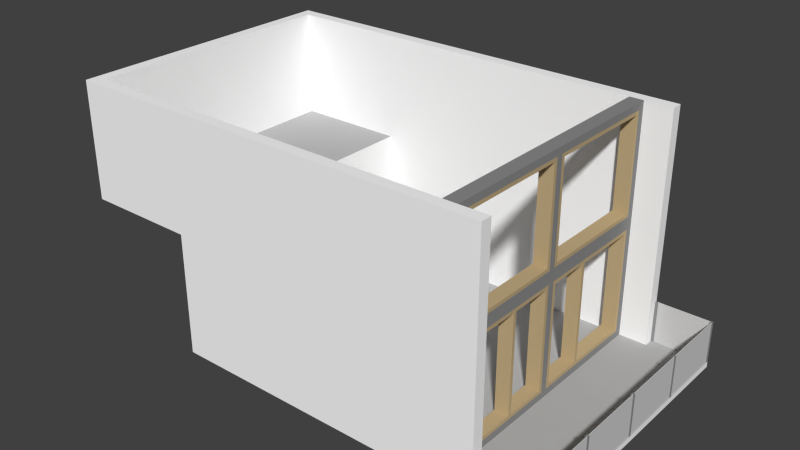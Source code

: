 # Source: loft3.blend  (saved by Blender 2.73.0; exported with 4.5.12 LTS)
import bpy
from mathutils import Matrix  # noqa: F401  (used for matrix-valued properties, if any)

bpy.ops.wm.read_factory_settings(use_empty=True)
scene = bpy.context.scene
scene.name = 'Scene'

# ---- collections
col_collection_1 = bpy.data.collections.new('Collection 1'); scene.collection.children.link(col_collection_1)

# ---- materials (node trees are filled in below, after node groups)
mat_walls = bpy.data.materials.new('walls')
mat_walls.alpha_threshold = 0.0
mat_walls.use_transparent_shadow = False
mat_walls.diffuse_color = (1.0, 1.0, 1.0, 1.0)
mat_walls.specular_color = (0.5, 0.5, 0.5)
mat_walls.roughness = 0.5
mat_walls.specular_intensity = 0.0
mat_window_frames = bpy.data.materials.new('window-frames')
mat_window_frames.alpha_threshold = 0.0
mat_window_frames.use_transparent_shadow = False
mat_window_frames.diffuse_color = (0.5264, 0.3992, 0.223, 1.0)
mat_window_frames.specular_color = (0.0, 0.0, 0.0)
mat_window_frames.roughness = 0.5
mat_window_frames.specular_intensity = 0.0
mat_window_frames2 = bpy.data.materials.new('window-frames2')
mat_window_frames2.alpha_threshold = 0.0
mat_window_frames2.use_transparent_shadow = False
mat_window_frames2.diffuse_color = (0.2668, 0.2668, 0.2668, 1.0)
mat_window_frames2.specular_color = (0.5, 0.5, 0.5)
mat_window_frames2.roughness = 0.5
mat_window_frames2.specular_intensity = 0.0
mat_glass = bpy.data.materials.new('glass')
mat_glass.alpha_threshold = 0.0
mat_glass.use_transparent_shadow = False
mat_glass.diffuse_color = (0.64, 0.64, 0.64, 1.0)
mat_glass.specular_color = (0.5, 0.5, 0.5)
mat_glass.roughness = 0.5
mat_glass.specular_intensity = 0.4463
mat_floor = bpy.data.materials.new('floor')
mat_floor.alpha_threshold = 0.0
mat_floor.use_transparent_shadow = False
mat_floor.diffuse_color = (0.448, 0.448, 0.448, 1.0)
mat_floor.specular_color = (0.0, 0.0, 0.0)
mat_floor.roughness = 0.5

# ---- material node trees

# ---- world
world_world = bpy.data.worlds.new('World'); scene.world = world_world
world_world.color = (0.05088, 0.05088, 0.05088)
world_world.use_sun_shadow = False
world_world.sun_shadow_jitter_overblur = 0.0
world_world.cycles.sampling_method = 'MANUAL'
world_world.cycles.sample_map_resolution = 256

# ---- meshes
me_object_17 = bpy.data.meshes.new('object_17')
me_object_17.from_pydata([(-4.979, 2.82, -2.775), (-4.979, 5.12, -2.775), (-4.979, 5.12, -3.015), (-4.979, 2.82, -3.015), (-4.979, 5.12, -2.775), (4.021, 5.12, -2.775), (4.021, 5.12, -3.015), (-4.979, 5.12, -3.015), (4.021, 5.12, -2.775), (4.021, -4.441e-15, -2.775), (4.021, -4.441e-15, -3.015), (4.021, 5.12, -3.015), (4.021, -4.441e-15, -2.775), (-2.579, -4.885e-15, -2.775), (-2.579, -4.885e-15, -3.015), (4.021, -4.441e-15, -3.015), (-2.579, -4.885e-15, -2.775), (-2.579, 2.82, -2.775), (-2.579, 2.82, -3.015), (-2.579, -4.885e-15, -3.015), (-2.579, 2.82, -2.775), (-4.979, 2.82, -2.775), (-4.979, 2.82, -3.015), (-2.579, 2.82, -3.015), (-2.579, 2.82, -2.775), (4.021, -4.441e-15, -2.775), (4.021, 5.12, -2.775), (-2.579, -4.885e-15, -2.775), (-4.979, 5.12, -2.775), (-4.979, 2.82, -2.775), (-2.579, 2.82, -3.015), (4.021, 5.12, -3.015), (4.021, -4.441e-15, -3.015), (-2.579, -4.885e-15, -3.015), (-4.979, 5.12, -3.015), (-4.979, 2.82, -3.015)], [], [(0, 1, 2, 3), (4, 5, 6, 7), (8, 9, 10, 11), (12, 13, 14, 15), (16, 17, 18, 19), (20, 21, 22, 23), (24, 25, 26), (27, 25, 24), (28, 29, 24), (26, 28, 24), (30, 31, 32), (33, 30, 32), (34, 30, 35), (31, 30, 34)])
_uv = me_object_17.uv_layers.new(name='UVMap')
_uv.uv.foreach_set('vector', [0.0, 0.0, 0.08144, 0.0, 0.08144, 0.5115, 0.0, 0.5115, 0.08144, 0.0, 0.4001, 0.0, 0.4001, 0.5115, 0.08144, 0.5115, 0.4001, 0.0, 0.5814, 0.0, 0.5814, 0.5115, 0.4001, 0.5115, 0.5814, 0.0, 0.8152, 0.0, 0.8152, 0.5115, 0.5814, 0.5115, 0.8152, 0.0, 0.915, 0.0, 0.915, 0.5115, 0.8152, 0.5115, 0.915, 0.0, 1.0, 0.0, 1.0, 0.5115, 0.915, 0.5115, 0.2337, 0.7309, 0.0, 1.0, 0.0, 0.5115, 0.2337, 1.0, 0.0, 1.0, 0.2337, 0.7309, 0.3187, 0.5115, 0.3187, 0.7309, 0.2337, 0.7309, 0.0, 0.5115, 0.3187, 0.5115, 0.2337, 0.7309, 0.2337, 0.7805, 0.0, 1.0, 0.0, 0.5115, 0.2337, 0.5115, 0.2337, 0.7805, 0.0, 0.5115, 0.3187, 1.0, 0.2337, 0.7805, 0.3187, 0.7805, 0.0, 1.0, 0.2337, 0.7805, 0.3187, 1.0])
me_object_17.materials.append(mat_walls)
me_object_17.use_remesh_preserve_volume = False
me_object_17.use_remesh_preserve_attributes = False
me_object_17.use_mirror_vertex_groups = False
me_object_17.update()
me_object_15 = bpy.data.meshes.new('object_15')
me_object_15.from_pydata([(-5.219, 5.12, 3.015), (-5.219, 5.12, -3.015), (-5.219, 2.62, -3.015), (-5.219, 2.62, 3.015), (-5.219, 5.12, -3.015), (-4.979, 5.12, -3.015), (-4.979, 2.62, -3.015), (-5.219, 2.62, -3.015), (-4.979, 5.12, -3.015), (-4.979, 5.12, 3.015), (-4.979, 2.62, 3.015), (-4.979, 2.62, -3.015), (-4.979, 5.12, 3.015), (-5.219, 5.12, 3.015), (-5.219, 2.62, 3.015), (-4.979, 2.62, 3.015), (-5.219, 5.12, 3.015), (-4.979, 5.12, 3.015), (-4.979, 5.12, -3.015), (-5.219, 5.12, -3.015), (-5.219, 2.62, 3.015), (-4.979, 2.62, -3.015), (-4.979, 2.62, 3.015), (-5.219, 2.62, -3.015)], [], [(0, 1, 2, 3), (4, 5, 6, 7), (8, 9, 10, 11), (12, 13, 14, 15), (16, 17, 18), (18, 19, 16), (20, 21, 22), (21, 20, 23)])
_uv = me_object_15.uv_layers.new(name='UVMap')
_uv.uv.foreach_set('vector', [0.0, 0.0, 0.4809, 0.0, 0.4809, 0.9195, 0.0, 0.9195, 0.4809, 0.0, 0.5, 0.0, 0.5, 0.9195, 0.4809, 0.9195, 0.5, 0.0, 0.9809, 0.0, 0.9809, 0.9195, 0.5, 0.9195, 0.9809, 0.0, 1.0, 0.0, 1.0, 0.9195, 0.9809, 0.9195, 0.4809, 0.9195, 0.4809, 1.0, 0.0, 1.0, 0.0, 1.0, 0.0, 0.9195, 0.4809, 0.9195, 1.0, 1.0, 0.5191, 0.9195, 1.0, 0.9195, 0.5191, 0.9195, 1.0, 1.0, 0.5191, 1.0])
me_object_15.materials.append(mat_walls)
me_object_15.use_remesh_preserve_volume = False
me_object_15.use_remesh_preserve_attributes = False
me_object_15.use_mirror_vertex_groups = False
me_object_15.update()
me_object_2 = bpy.data.meshes.new('object_2')
me_object_2.from_pydata([(3.421, 2.47, 1.05), (3.421, 0.345, 1.05), (3.121, 0.345, 1.05), (3.121, 2.47, 1.05), (3.421, 0.345, 1.05), (3.421, 0.345, 1.125), (3.121, 0.345, 1.125), (3.121, 0.345, 1.05), (3.421, 0.345, 1.125), (3.421, 2.47, 1.125), (3.121, 2.47, 1.125), (3.121, 0.345, 1.125), (3.421, 2.47, 1.125), (3.421, 2.47, 1.05), (3.121, 2.47, 1.05), (3.121, 2.47, 1.125), (3.421, 2.47, 1.05), (3.421, 2.47, 1.125), (3.421, 0.345, 1.125), (3.421, 0.345, 1.05), (3.121, 2.47, 1.05), (3.121, 0.345, 1.125), (3.121, 2.47, 1.125), (3.121, 0.345, 1.05), (3.421, 2.82, 2.625), (3.421, 4.97, 2.625), (3.121, 4.97, 2.625), (3.121, 2.82, 2.625), (3.421, 4.97, 2.625), (3.421, 4.97, 0.07498), (3.121, 4.97, 0.07498), (3.121, 4.97, 2.625), (3.421, 4.97, 0.07498), (3.421, 2.82, 0.07498), (3.121, 2.82, 0.07498), (3.121, 4.97, 0.07498), (3.421, 2.82, 0.07498), (3.421, 2.82, 2.625), (3.121, 2.82, 2.625), (3.121, 2.82, 0.07498), (3.421, 2.895, 2.55), (3.421, 2.895, 0.15), (3.121, 2.895, 0.15), (3.121, 2.895, 2.55), (3.421, 2.895, 0.15), (3.421, 4.895, 0.15), (3.121, 4.895, 0.15), (3.121, 2.895, 0.15), (3.421, 4.895, 0.15), (3.421, 4.895, 2.55), (3.121, 4.895, 2.55), (3.121, 4.895, 0.15), (3.421, 4.895, 2.55), (3.421, 2.895, 2.55), (3.121, 2.895, 2.55), (3.121, 4.895, 2.55), (3.421, 4.97, 0.07498), (3.421, 2.895, 0.15), (3.421, 2.82, 0.07498), (3.421, 2.82, 2.625), (3.421, 4.97, 2.625), (3.421, 4.895, 0.15), (3.421, 2.895, 2.55), (3.421, 4.895, 2.55), (3.121, 4.97, 0.07498), (3.121, 2.82, 0.07498), (3.121, 2.895, 0.15), (3.121, 2.82, 2.625), (3.121, 4.97, 2.625), (3.121, 4.895, 0.15), (3.121, 2.895, 2.55), (3.121, 4.895, 2.55), (3.421, 2.82, -0.07502), (3.421, 4.97, -0.07502), (3.121, 4.97, -0.07502), (3.121, 2.82, -0.07502), (3.421, 4.97, -0.07502), (3.421, 4.97, -2.625), (3.121, 4.97, -2.625), (3.121, 4.97, -0.07502), (3.421, 4.97, -2.625), (3.421, 2.82, -2.625), (3.121, 2.82, -2.625), (3.121, 4.97, -2.625), (3.421, 2.82, -2.625), (3.421, 2.82, -0.07502), (3.121, 2.82, -0.07502), (3.121, 2.82, -2.625), (3.421, 2.895, -0.15), (3.421, 2.895, -2.55), (3.121, 2.895, -2.55), (3.121, 2.895, -0.15), (3.421, 2.895, -2.55), (3.421, 4.895, -2.55), (3.121, 4.895, -2.55), (3.121, 2.895, -2.55), (3.421, 4.895, -2.55), (3.421, 4.895, -0.15), (3.121, 4.895, -0.15), (3.121, 4.895, -2.55), (3.421, 4.895, -0.15), (3.421, 2.895, -0.15), (3.121, 2.895, -0.15), (3.121, 4.895, -0.15), (3.421, 4.97, -2.625), (3.421, 2.895, -2.55), (3.421, 2.82, -2.625), (3.421, 2.82, -0.07502), (3.421, 4.97, -0.07502), (3.421, 4.895, -2.55), (3.421, 2.895, -0.15), (3.421, 4.895, -0.15), (3.121, 4.97, -2.625), (3.121, 2.82, -2.625), (3.121, 2.895, -2.55), (3.121, 2.82, -0.07502), (3.121, 4.97, -0.07502), (3.121, 4.895, -2.55), (3.121, 2.895, -0.15), (3.121, 4.895, -0.15), (3.421, 0.27, 0.07498), (3.421, 0.27, 2.625), (3.121, 0.27, 2.625), (3.121, 0.27, 0.07498), (3.421, 0.27, 2.625), (3.421, 2.545, 2.625), (3.121, 2.545, 2.625), (3.121, 0.27, 2.625), (3.421, 2.545, 2.625), (3.421, 2.545, 0.07498), (3.121, 2.545, 0.07498), (3.121, 2.545, 2.625), (3.421, 2.545, 0.07498), (3.421, 0.27, 0.07498), (3.121, 0.27, 0.07498), (3.121, 2.545, 0.07498), (3.421, 0.345, 0.15), (3.421, 2.47, 0.15), (3.121, 2.47, 0.15), (3.121, 0.345, 0.15), (3.421, 2.47, 0.15), (3.421, 2.47, 2.55), (3.121, 2.47, 2.55), (3.121, 2.47, 0.15), (3.421, 2.47, 2.55), (3.421, 0.345, 2.55), (3.121, 0.345, 2.55), (3.121, 2.47, 2.55), (3.421, 0.345, 2.55), (3.421, 0.345, 0.15), (3.121, 0.345, 0.15), (3.121, 0.345, 2.55), (3.421, 2.47, 0.15), (3.421, 0.345, 0.15), (3.421, 0.27, 0.07498), (3.421, 0.345, 2.55), (3.421, 2.47, 2.55), (3.421, 2.545, 0.07498), (3.421, 0.27, 2.625), (3.421, 2.545, 2.625), (3.121, 2.47, 0.15), (3.121, 0.27, 0.07498), (3.121, 0.345, 0.15), (3.121, 0.345, 2.55), (3.121, 2.47, 2.55), (3.121, 2.545, 0.07498), (3.121, 0.27, 2.625), (3.121, 2.545, 2.625), (3.421, 0.27, -0.07502), (3.421, 2.545, -0.07502), (3.121, 2.545, -0.07502), (3.121, 0.27, -0.07502), (3.421, 2.545, -0.07502), (3.421, 2.545, -2.625), (3.121, 2.545, -2.625), (3.121, 2.545, -0.07502), (3.421, 2.545, -2.625), (3.421, 0.27, -2.625), (3.121, 0.27, -2.625), (3.121, 2.545, -2.625), (3.421, 0.27, -2.625), (3.421, 0.27, -0.07502), (3.121, 0.27, -0.07502), (3.121, 0.27, -2.625), (3.421, 0.345, -0.15), (3.421, 0.345, -2.55), (3.121, 0.345, -2.55), (3.121, 0.345, -0.15), (3.421, 0.345, -2.55), (3.421, 2.47, -2.55), (3.121, 2.47, -2.55), (3.121, 0.345, -2.55), (3.421, 2.47, -2.55), (3.421, 2.47, -0.15), (3.121, 2.47, -0.15), (3.121, 2.47, -2.55), (3.421, 2.47, -0.15), (3.421, 0.345, -0.15), (3.121, 0.345, -0.15), (3.121, 2.47, -0.15), (3.421, 2.47, -2.55), (3.421, 0.345, -2.55), (3.421, 0.27, -2.625), (3.421, 0.27, -0.07502), (3.421, 2.545, -0.07502), (3.421, 2.545, -2.625), (3.421, 2.47, -0.15), (3.421, 0.345, -0.15), (3.121, 2.47, -2.55), (3.121, 0.27, -2.625), (3.121, 0.345, -2.55), (3.121, 0.27, -0.07502), (3.121, 2.545, -0.07502), (3.121, 2.545, -2.625), (3.121, 2.47, -0.15), (3.121, 0.345, -0.15), (3.421, 2.47, -1.05), (3.421, 2.47, -1.125), (3.121, 2.47, -1.125), (3.121, 2.47, -1.05), (3.421, 2.47, -1.125), (3.421, 0.345, -1.125), (3.121, 0.345, -1.125), (3.121, 2.47, -1.125), (3.421, 0.345, -1.125), (3.421, 0.345, -1.05), (3.121, 0.345, -1.05), (3.121, 0.345, -1.125), (3.421, 0.345, -1.05), (3.421, 2.47, -1.05), (3.121, 2.47, -1.05), (3.121, 0.345, -1.05), (3.421, 2.47, -1.125), (3.421, 2.47, -1.05), (3.421, 0.345, -1.05), (3.421, 0.345, -1.125), (3.121, 2.47, -1.125), (3.121, 0.345, -1.05), (3.121, 2.47, -1.05), (3.121, 0.345, -1.125), (3.121, 0.12, 2.775), (3.121, 0.12, -2.775), (3.421, 0.12, -2.775), (3.421, 0.12, 2.775), (3.121, 0.12, -2.775), (3.121, 5.12, -2.775), (3.421, 5.12, -2.775), (3.421, 0.12, -2.775), (3.121, 5.12, -2.775), (3.121, 5.12, 2.775), (3.421, 5.12, 2.775), (3.421, 5.12, -2.775), (3.121, 5.12, 2.775), (3.121, 0.12, 2.775), (3.421, 0.12, 2.775), (3.421, 5.12, 2.775), (3.121, 2.82, -0.07502), (3.121, 4.97, -0.07502), (3.421, 4.97, -0.07502), (3.421, 2.82, -0.07502), (3.121, 4.97, -0.07502), (3.121, 4.97, -2.625), (3.421, 4.97, -2.625), (3.421, 4.97, -0.07502), (3.121, 4.97, -2.625), (3.121, 2.82, -2.625), (3.421, 2.82, -2.625), (3.421, 4.97, -2.625), (3.121, 2.82, -2.625), (3.121, 2.82, -0.07502), (3.421, 2.82, -0.07502), (3.421, 2.82, -2.625), (3.121, 2.82, 2.625), (3.121, 4.97, 2.625), (3.421, 4.97, 2.625), (3.421, 2.82, 2.625), (3.121, 4.97, 2.625), (3.121, 4.97, 0.07498), (3.421, 4.97, 0.07498), (3.421, 4.97, 2.625), (3.121, 4.97, 0.07498), (3.121, 2.82, 0.07498), (3.421, 2.82, 0.07498), (3.421, 4.97, 0.07498), (3.121, 2.82, 0.07498), (3.121, 2.82, 2.625), (3.421, 2.82, 2.625), (3.421, 2.82, 0.07498), (3.121, 0.27, -0.07502), (3.121, 2.545, -0.07502), (3.421, 2.545, -0.07502), (3.421, 0.27, -0.07502), (3.121, 2.545, -0.07502), (3.121, 2.545, -2.625), (3.421, 2.545, -2.625), (3.421, 2.545, -0.07502), (3.121, 2.545, -2.625), (3.121, 0.27, -2.625), (3.421, 0.27, -2.625), (3.421, 2.545, -2.625), (3.121, 0.27, -2.625), (3.121, 0.27, -0.07502), (3.421, 0.27, -0.07502), (3.421, 0.27, -2.625), (3.121, 0.27, 2.625), (3.121, 2.545, 2.625), (3.421, 2.545, 2.625), (3.421, 0.27, 2.625), (3.121, 2.545, 2.625), (3.121, 2.545, 0.07498), (3.421, 2.545, 0.07498), (3.421, 2.545, 2.625), (3.121, 2.545, 0.07498), (3.121, 0.27, 0.07498), (3.421, 0.27, 0.07498), (3.421, 2.545, 0.07498), (3.121, 0.27, 0.07498), (3.121, 0.27, 2.625), (3.421, 0.27, 2.625), (3.421, 0.27, 0.07498), (3.121, 2.545, 2.625), (3.121, 0.27, 2.625), (3.121, 0.12, 2.775), (3.121, 0.27, 0.07498), (3.121, 0.27, -0.07502), (3.121, 2.545, 0.07498), (3.121, 2.82, 0.07498), (3.121, 0.12, -2.775), (3.121, 5.12, 2.775), (3.121, 4.97, 2.625), (3.121, 2.82, 2.625), (3.121, 4.97, -0.07502), (3.121, 4.97, 0.07498), (3.121, 5.12, -2.775), (3.121, 2.82, -0.07502), (3.121, 2.545, -0.07502), (3.121, 2.545, -2.625), (3.121, 0.27, -2.625), (3.121, 2.82, -2.625), (3.121, 4.97, -2.625), (3.421, 2.545, 2.625), (3.421, 0.12, 2.775), (3.421, 0.27, 2.625), (3.421, 0.27, 0.07498), (3.421, 0.27, -0.07502), (3.421, 2.545, 0.07498), (3.421, 2.82, 0.07498), (3.421, 0.12, -2.775), (3.421, 5.12, 2.775), (3.421, 4.97, 2.625), (3.421, 2.82, 2.625), (3.421, 4.97, -0.07502), (3.421, 4.97, 0.07498), (3.421, 5.12, -2.775), (3.421, 2.82, -0.07502), (3.421, 2.545, -0.07502), (3.421, 2.545, -2.625), (3.421, 0.27, -2.625), (3.421, 2.82, -2.625), (3.421, 4.97, -2.625)], [], [(0, 1, 2, 3), (4, 5, 6, 7), (8, 9, 10, 11), (12, 13, 14, 15), (16, 17, 18), (18, 19, 16), (20, 21, 22), (21, 20, 23), (24, 25, 26, 27), (28, 29, 30, 31), (32, 33, 34, 35), (36, 37, 38, 39), (40, 41, 42, 43), (44, 45, 46, 47), (48, 49, 50, 51), (52, 53, 54, 55), (56, 57, 58), (59, 58, 57), (60, 61, 56), (57, 56, 61), (60, 59, 62), (57, 62, 59), (61, 60, 63), (62, 63, 60), (64, 65, 66), (67, 66, 65), (68, 64, 69), (66, 69, 64), (68, 70, 67), (66, 67, 70), (69, 71, 68), (70, 68, 71), (72, 73, 74, 75), (76, 77, 78, 79), (80, 81, 82, 83), (84, 85, 86, 87), (88, 89, 90, 91), (92, 93, 94, 95), (96, 97, 98, 99), (100, 101, 102, 103), (104, 105, 106), (107, 106, 105), (108, 109, 104), (105, 104, 109), (108, 107, 110), (105, 110, 107), (109, 108, 111), (110, 111, 108), (112, 113, 114), (115, 114, 113), (116, 112, 117), (114, 117, 112), (116, 118, 115), (114, 115, 118), (117, 119, 116), (118, 116, 119), (120, 121, 122, 123), (124, 125, 126, 127), (128, 129, 130, 131), (132, 133, 134, 135), (136, 137, 138, 139), (140, 141, 142, 143), (144, 145, 146, 147), (148, 149, 150, 151), (152, 153, 154), (155, 154, 153), (156, 152, 157), (154, 157, 152), (156, 158, 155), (154, 155, 158), (157, 159, 156), (158, 156, 159), (160, 161, 162), (163, 162, 161), (164, 165, 160), (161, 160, 165), (164, 163, 166), (161, 166, 163), (165, 164, 167), (166, 167, 164), (168, 169, 170, 171), (172, 173, 174, 175), (176, 177, 178, 179), (180, 181, 182, 183), (184, 185, 186, 187), (188, 189, 190, 191), (192, 193, 194, 195), (196, 197, 198, 199), (200, 201, 202), (203, 202, 201), (204, 200, 205), (202, 205, 200), (206, 203, 207), (201, 207, 203), (200, 204, 206), (203, 206, 204), (208, 209, 210), (211, 210, 209), (212, 213, 208), (209, 208, 213), (214, 215, 211), (210, 211, 215), (208, 214, 212), (211, 212, 214), (216, 217, 218, 219), (220, 221, 222, 223), (224, 225, 226, 227), (228, 229, 230, 231), (232, 233, 234), (234, 235, 232), (236, 237, 238), (237, 236, 239), (240, 241, 242, 243), (244, 245, 246, 247), (248, 249, 250, 251), (252, 253, 254, 255), (256, 257, 258, 259), (260, 261, 262, 263), (264, 265, 266, 267), (268, 269, 270, 271), (272, 273, 274, 275), (276, 277, 278, 279), (280, 281, 282, 283), (284, 285, 286, 287), (288, 289, 290, 291), (292, 293, 294, 295), (296, 297, 298, 299), (300, 301, 302, 303), (304, 305, 306, 307), (308, 309, 310, 311), (312, 313, 314, 315), (316, 317, 318, 319), (320, 321, 322), (323, 322, 321), (324, 323, 325), (326, 325, 320), (323, 327, 322), (328, 320, 322), (329, 330, 328), (320, 328, 330), (331, 326, 332), (328, 332, 329), (326, 320, 330), (333, 332, 328), (326, 334, 325), (325, 335, 324), (336, 327, 337), (324, 337, 327), (333, 327, 336), (327, 323, 324), (338, 336, 335), (326, 331, 334), (339, 333, 338), (336, 338, 333), (331, 333, 339), (338, 335, 334), (332, 333, 331), (325, 334, 335), (340, 341, 342), (343, 342, 341), (344, 345, 343), (346, 340, 345), (343, 341, 347), (348, 341, 340), (349, 348, 350), (340, 350, 348), (351, 352, 346), (348, 349, 352), (346, 350, 340), (353, 348, 352), (346, 345, 354), (345, 344, 355), (356, 357, 347), (344, 347, 357), (353, 356, 347), (347, 344, 343), (358, 355, 356), (346, 354, 351), (359, 358, 353), (356, 353, 358), (351, 359, 353), (358, 354, 355), (352, 351, 353), (345, 355, 354)])
me_object_2.polygons.foreach_set('material_index', [0, 0, 0, 0, 0, 0, 0, 0, 0, 0, 0, 0, 0, 0, 0, 0, 0, 0, 0, 0, 0, 0, 0, 0, 0, 0, 0, 0, 0, 0, 0, 0, 0, 0, 0, 0, 0, 0, 0, 0, 0, 0, 0, 0, 0, 0, 0, 0, 0, 0, 0, 0, 0, 0, 0, 0, 0, 0, 0, 0, 0, 0, 0, 0, 0, 0, 0, 0, 0, 0, 0, 0, 0, 0, 0, 0, 0, 0, 0, 0, 0, 0, 0, 0, 0, 0, 0, 0, 0, 0, 0, 0, 0, 0, 0, 0, 0, 0, 0, 0, 0, 0, 0, 0, 0, 0, 0, 0, 0, 0, 0, 0, 1, 1, 1, 1, 1, 1, 1, 1, 1, 1, 1, 1, 1, 1, 1, 1, 1, 1, 1, 1, 1, 1, 1, 1, 1, 1, 1, 1, 1, 1, 1, 1, 1, 1, 1, 1, 1, 1, 1, 1, 1, 1, 1, 1, 1, 1, 1, 1, 1, 1, 1, 1, 1, 1, 1, 1, 1, 1, 1, 1, 1, 1, 1, 1, 1, 1, 1, 1, 1, 1, 1, 1])
_uv = me_object_2.uv_layers.new(name='UVMap')
_uv.uv.foreach_set('vector', [0.0, 0.0, 0.483, 0.0, 0.483, 0.8333, 0.0, 0.8333, 0.483, 0.0, 0.5, 0.0, 0.5, 0.8333, 0.483, 0.8333, 0.5, 0.0, 0.983, 0.0, 0.983, 0.8333, 0.5, 0.8333, 0.983, 0.0, 1.0, 0.0, 1.0, 0.8333, 0.983, 0.8333, 0.483, 0.8333, 0.483, 1.0, 0.0, 1.0, 0.0, 1.0, 0.0, 0.8333, 0.483, 0.8333, 1.0, 1.0, 0.517, 0.8333, 1.0, 0.8333, 0.517, 0.8333, 1.0, 1.0, 0.517, 1.0, 0.0, 0.0, 0.1181, 0.0, 0.1181, 0.5326, 0.0, 0.5326, 0.1181, 0.0, 0.2582, 0.0, 0.2582, 0.5326, 0.1181, 0.5326, 0.2582, 0.0, 0.3764, 0.0, 0.3764, 0.5326, 0.2582, 0.5326, 0.3764, 0.0, 0.5165, 0.0, 0.5165, 0.5326, 0.3764, 0.5326, 0.5165, 0.0, 0.6484, 0.0, 0.6484, 0.5326, 0.5165, 0.5326, 0.6484, 0.0, 0.7582, 0.0, 0.7582, 0.5326, 0.6484, 0.5326, 0.7582, 0.0, 0.8901, 0.0, 0.8901, 0.5326, 0.7582, 0.5326, 0.8901, 0.0, 1.0, 0.0, 1.0, 0.5326, 0.8901, 0.5326, 0.0, 0.5326, 0.004121, 0.9837, 0.0, 1.0, 0.1401, 1.0, 0.0, 1.0, 0.004121, 0.9837, 0.1401, 0.5326, 0.004121, 0.5489, 0.0, 0.5326, 0.004121, 0.9837, 0.0, 0.5326, 0.004121, 0.5489, 0.1401, 0.5326, 0.1401, 1.0, 0.136, 0.9837, 0.004121, 0.9837, 0.136, 0.9837, 0.1401, 1.0, 0.004121, 0.5489, 0.1401, 0.5326, 0.136, 0.5489, 0.136, 0.9837, 0.136, 0.5489, 0.1401, 0.5326, 0.0, 1.0, 0.0, 0.5326, 0.004121, 0.5489, 0.1401, 0.5326, 0.004121, 0.5489, 0.0, 0.5326, 0.1401, 1.0, 0.0, 1.0, 0.004121, 0.9837, 0.004121, 0.5489, 0.004121, 0.9837, 0.0, 1.0, 0.1401, 1.0, 0.136, 0.5489, 0.1401, 0.5326, 0.004121, 0.5489, 0.1401, 0.5326, 0.136, 0.5489, 0.004121, 0.9837, 0.136, 0.9837, 0.1401, 1.0, 0.136, 0.5489, 0.1401, 1.0, 0.136, 0.9837, 0.0, 0.0, 0.1181, 0.0, 0.1181, 0.5326, 0.0, 0.5326, 0.1181, 0.0, 0.2582, 0.0, 0.2582, 0.5326, 0.1181, 0.5326, 0.2582, 0.0, 0.3764, 0.0, 0.3764, 0.5326, 0.2582, 0.5326, 0.3764, 0.0, 0.5165, 0.0, 0.5165, 0.5326, 0.3764, 0.5326, 0.5165, 0.0, 0.6484, 0.0, 0.6484, 0.5326, 0.5165, 0.5326, 0.6484, 0.0, 0.7582, 0.0, 0.7582, 0.5326, 0.6484, 0.5326, 0.7582, 0.0, 0.8901, 0.0, 0.8901, 0.5326, 0.7582, 0.5326, 0.8901, 0.0, 1.0, 0.0, 1.0, 0.5326, 0.8901, 0.5326, 0.0, 0.5326, 0.004121, 0.9837, 0.0, 1.0, 0.1401, 1.0, 0.0, 1.0, 0.004121, 0.9837, 0.1401, 0.5326, 0.004121, 0.5489, 0.0, 0.5326, 0.004121, 0.9837, 0.0, 0.5326, 0.004121, 0.5489, 0.1401, 0.5326, 0.1401, 1.0, 0.136, 0.9837, 0.004121, 0.9837, 0.136, 0.9837, 0.1401, 1.0, 0.004121, 0.5489, 0.1401, 0.5326, 0.136, 0.5489, 0.136, 0.9837, 0.136, 0.5489, 0.1401, 0.5326, 0.0, 1.0, 0.0, 0.5326, 0.004121, 0.5489, 0.1401, 0.5326, 0.004121, 0.5489, 0.0, 0.5326, 0.1401, 1.0, 0.0, 1.0, 0.004121, 0.9837, 0.004121, 0.5489, 0.004121, 0.9837, 0.0, 1.0, 0.1401, 1.0, 0.136, 0.5489, 0.1401, 0.5326, 0.004121, 0.5489, 0.1401, 0.5326, 0.136, 0.5489, 0.004121, 0.9837, 0.136, 0.9837, 0.1401, 1.0, 0.136, 0.5489, 0.1401, 1.0, 0.136, 0.9837, 0.0, 0.0, 0.1364, 0.0, 0.1364, 0.5309, 0.0, 0.5309, 0.1364, 0.0, 0.258, 0.0, 0.258, 0.5309, 0.1364, 0.5309, 0.258, 0.0, 0.3944, 0.0, 0.3944, 0.5309, 0.258, 0.5309, 0.3944, 0.0, 0.516, 0.0, 0.516, 0.5309, 0.3944, 0.5309, 0.516, 0.0, 0.6297, 0.0, 0.6297, 0.5309, 0.516, 0.5309, 0.6297, 0.0, 0.758, 0.0, 0.758, 0.5309, 0.6297, 0.5309, 0.758, 0.0, 0.8717, 0.0, 0.8717, 0.5309, 0.758, 0.5309, 0.8717, 0.0, 1.0, 0.0, 1.0, 0.5309, 0.8717, 0.5309, 0.004011, 0.5464, 0.004011, 0.9845, 0.0, 1.0, 0.1324, 0.9845, 0.0, 1.0, 0.004011, 0.9845, 0.1324, 0.5464, 0.004011, 0.5464, 0.0, 0.5309, 0.0, 1.0, 0.0, 0.5309, 0.004011, 0.5464, 0.1324, 0.5464, 0.1364, 1.0, 0.1324, 0.9845, 0.0, 1.0, 0.1324, 0.9845, 0.1364, 1.0, 0.0, 0.5309, 0.1364, 0.5309, 0.1324, 0.5464, 0.1364, 1.0, 0.1324, 0.5464, 0.1364, 0.5309, 0.004011, 0.9845, 0.0, 0.5309, 0.004011, 0.5464, 0.1324, 0.5464, 0.004011, 0.5464, 0.0, 0.5309, 0.1324, 0.9845, 0.0, 1.0, 0.004011, 0.9845, 0.0, 0.5309, 0.004011, 0.9845, 0.0, 1.0, 0.1324, 0.9845, 0.1324, 0.5464, 0.1364, 0.5309, 0.0, 0.5309, 0.1364, 0.5309, 0.1324, 0.5464, 0.0, 1.0, 0.1324, 0.9845, 0.1364, 1.0, 0.1364, 0.5309, 0.1364, 1.0, 0.1324, 0.9845, 0.0, 0.0, 0.1217, 0.0, 0.1217, 0.5309, 0.0, 0.5309, 0.1217, 0.0, 0.258, 0.0, 0.258, 0.5309, 0.1217, 0.5309, 0.258, 0.0, 0.3797, 0.0, 0.3797, 0.5309, 0.258, 0.5309, 0.3797, 0.0, 0.516, 0.0, 0.516, 0.5309, 0.3797, 0.5309, 0.516, 0.0, 0.6444, 0.0, 0.6444, 0.5309, 0.516, 0.5309, 0.6444, 0.0, 0.758, 0.0, 0.758, 0.5309, 0.6444, 0.5309, 0.758, 0.0, 0.8864, 0.0, 0.8864, 0.5309, 0.758, 0.5309, 0.8864, 0.0, 1.0, 0.0, 1.0, 0.5309, 0.8864, 0.5309, 0.004011, 0.5464, 0.004011, 0.9845, 0.0, 1.0, 0.1364, 1.0, 0.0, 1.0, 0.004011, 0.9845, 0.1364, 0.5309, 0.004011, 0.5464, 0.0, 0.5309, 0.0, 1.0, 0.0, 0.5309, 0.004011, 0.5464, 0.1324, 0.5464, 0.1364, 1.0, 0.1324, 0.9845, 0.004011, 0.9845, 0.1324, 0.9845, 0.1364, 1.0, 0.004011, 0.5464, 0.1364, 0.5309, 0.1324, 0.5464, 0.1364, 1.0, 0.1324, 0.5464, 0.1364, 0.5309, 0.004011, 0.9845, 0.0, 0.5309, 0.004011, 0.5464, 0.1364, 0.5309, 0.004011, 0.5464, 0.0, 0.5309, 0.1364, 1.0, 0.0, 1.0, 0.004011, 0.9845, 0.0, 0.5309, 0.004011, 0.9845, 0.0, 1.0, 0.1324, 0.9845, 0.1324, 0.5464, 0.1364, 0.5309, 0.004011, 0.5464, 0.1364, 0.5309, 0.1324, 0.5464, 0.004011, 0.9845, 0.1324, 0.9845, 0.1364, 1.0, 0.1364, 0.5309, 0.1364, 1.0, 0.1324, 0.9845, 0.0, 0.0, 0.01705, 0.0, 0.01705, 0.8333, 0.0, 0.8333, 0.01705, 0.0, 0.5, 0.0, 0.5, 0.8333, 0.01705, 0.8333, 0.5, 0.0, 0.517, 0.0, 0.517, 0.8333, 0.5, 0.8333, 0.517, 0.0, 1.0, 0.0, 1.0, 0.8333, 0.517, 0.8333, 0.483, 0.8333, 0.483, 1.0, 0.0, 1.0, 0.0, 1.0, 0.0, 0.8333, 0.483, 0.8333, 1.0, 1.0, 0.517, 0.8333, 1.0, 0.8333, 0.517, 0.8333, 1.0, 1.0, 0.517, 1.0, 0.0, 0.0, 0.09375, 0.0, 0.09375, 0.5146, 0.0, 0.5146, 0.09375, 0.0, 0.1782, 0.0, 0.1782, 0.5146, 0.09375, 0.5146, 0.1782, 0.0, 0.272, 0.0, 0.272, 0.5146, 0.1782, 0.5146, 0.272, 0.0, 0.3564, 0.0, 0.3564, 0.5146, 0.272, 0.5146, 0.3564, 0.0, 0.3927, 0.0, 0.3927, 0.5146, 0.3564, 0.5146, 0.3927, 0.0, 0.4358, 0.0, 0.4358, 0.5146, 0.3927, 0.5146, 0.4358, 0.0, 0.4721, 0.0, 0.4721, 0.5146, 0.4358, 0.5146, 0.4721, 0.0, 0.5152, 0.0, 0.5152, 0.5146, 0.4721, 0.5146, 0.5152, 0.0, 0.5515, 0.0, 0.5515, 0.5146, 0.5152, 0.5146, 0.5515, 0.0, 0.5946, 0.0, 0.5946, 0.5146, 0.5515, 0.5146, 0.5946, 0.0, 0.6309, 0.0, 0.6309, 0.5146, 0.5946, 0.5146, 0.6309, 0.0, 0.674, 0.0, 0.674, 0.5146, 0.6309, 0.5146, 0.674, 0.0, 0.7124, 0.0, 0.7124, 0.5146, 0.674, 0.5146, 0.7124, 0.0, 0.7555, 0.0, 0.7555, 0.5146, 0.7124, 0.5146, 0.7555, 0.0, 0.7939, 0.0, 0.7939, 0.5146, 0.7555, 0.5146, 0.7939, 0.0, 0.837, 0.0, 0.837, 0.5146, 0.7939, 0.5146, 0.837, 0.0, 0.8754, 0.0, 0.8754, 0.5146, 0.837, 0.5146, 0.8754, 0.0, 0.9185, 0.0, 0.9185, 0.5146, 0.8754, 0.5146, 0.9185, 0.0, 0.9569, 0.0, 0.9569, 0.5146, 0.9185, 0.5146, 0.9569, 0.0, 1.0, 0.0, 1.0, 0.5146, 0.9569, 0.5146, 0.002534, 0.7646, 0.002534, 0.9854, 0.0, 1.0, 0.04561, 0.9854, 0.0, 1.0, 0.002534, 0.9854, 0.04814, 0.9854, 0.04561, 0.9854, 0.04561, 0.7646, 0.04561, 0.7379, 0.04561, 0.7646, 0.002534, 0.7646, 0.04561, 0.9854, 0.09375, 1.0, 0.0, 1.0, 0.0, 0.5146, 0.002534, 0.7646, 0.0, 1.0, 0.002534, 0.5291, 0.002534, 0.7379, 0.0, 0.5146, 0.002534, 0.7646, 0.0, 0.5146, 0.002534, 0.7379, 0.04814, 0.5291, 0.04561, 0.7379, 0.04561, 0.5291, 0.0, 0.5146, 0.04561, 0.5291, 0.002534, 0.5291, 0.04561, 0.7379, 0.002534, 0.7646, 0.002534, 0.7379, 0.09375, 0.5146, 0.04561, 0.5291, 0.0, 0.5146, 0.04561, 0.7379, 0.04814, 0.7379, 0.04561, 0.7646, 0.04561, 0.7646, 0.04814, 0.7646, 0.04814, 0.9854, 0.09122, 0.7646, 0.09375, 1.0, 0.09122, 0.9854, 0.04814, 0.9854, 0.09122, 0.9854, 0.09375, 1.0, 0.09375, 0.5146, 0.09375, 1.0, 0.09122, 0.7646, 0.09375, 1.0, 0.04561, 0.9854, 0.04814, 0.9854, 0.09122, 0.7379, 0.09122, 0.7646, 0.04814, 0.7646, 0.04561, 0.7379, 0.04814, 0.5291, 0.04814, 0.7379, 0.09122, 0.5291, 0.09375, 0.5146, 0.09122, 0.7379, 0.09122, 0.7646, 0.09122, 0.7379, 0.09375, 0.5146, 0.04814, 0.5291, 0.09375, 0.5146, 0.09122, 0.5291, 0.09122, 0.7379, 0.04814, 0.7646, 0.04814, 0.7379, 0.04561, 0.5291, 0.09375, 0.5146, 0.04814, 0.5291, 0.04561, 0.7646, 0.04814, 0.7379, 0.04814, 0.7646, 0.002534, 0.75, 0.0, 0.5146, 0.002534, 0.5291, 0.04561, 0.5291, 0.002534, 0.5291, 0.0, 0.5146, 0.04814, 0.5291, 0.04561, 0.75, 0.04561, 0.5291, 0.04561, 0.7767, 0.002534, 0.75, 0.04561, 0.75, 0.04561, 0.5291, 0.0, 0.5146, 0.09375, 0.5146, 0.0, 1.0, 0.0, 0.5146, 0.002534, 0.75, 0.002534, 0.9854, 0.0, 1.0, 0.002534, 0.7767, 0.002534, 0.75, 0.002534, 0.7767, 0.0, 1.0, 0.04814, 0.9854, 0.04561, 0.9854, 0.04561, 0.7767, 0.0, 1.0, 0.002534, 0.9854, 0.04561, 0.9854, 0.04561, 0.7767, 0.002534, 0.7767, 0.002534, 0.75, 0.09375, 1.0, 0.0, 1.0, 0.04561, 0.9854, 0.04561, 0.7767, 0.04561, 0.75, 0.04814, 0.7767, 0.04561, 0.75, 0.04814, 0.5291, 0.04814, 0.75, 0.09122, 0.75, 0.09122, 0.5291, 0.09375, 0.5146, 0.04814, 0.5291, 0.09375, 0.5146, 0.09122, 0.5291, 0.09375, 1.0, 0.09122, 0.75, 0.09375, 0.5146, 0.09375, 0.5146, 0.04814, 0.5291, 0.04561, 0.5291, 0.09122, 0.7767, 0.04814, 0.75, 0.09122, 0.75, 0.04561, 0.7767, 0.04814, 0.7767, 0.04814, 0.9854, 0.09122, 0.9854, 0.09122, 0.7767, 0.09375, 1.0, 0.09122, 0.75, 0.09375, 1.0, 0.09122, 0.7767, 0.04814, 0.9854, 0.09122, 0.9854, 0.09375, 1.0, 0.09122, 0.7767, 0.04814, 0.7767, 0.04814, 0.75, 0.04561, 0.9854, 0.04814, 0.9854, 0.09375, 1.0, 0.04561, 0.75, 0.04814, 0.75, 0.04814, 0.7767])
me_object_2.materials.append(mat_window_frames)
me_object_2.materials.append(mat_window_frames2)
me_object_2.use_remesh_preserve_volume = False
me_object_2.use_remesh_preserve_attributes = False
me_object_2.use_mirror_vertex_groups = False
me_object_2.update()
me_object_26_001 = bpy.data.meshes.new('object_26.001')
me_object_26_001.from_pydata([(5.196, 1.02, -0.02502), (5.196, 1.02, -1.47), (5.196, 0.12, -1.47), (5.196, 0.12, -0.02502), (5.206, 0.12, -0.02502), (5.206, 1.02, -0.02502), (5.196, 1.02, -0.02502), (5.196, 0.12, -0.02502), (5.206, 0.12, -1.47), (5.206, 0.12, -0.02502), (5.196, 0.12, -0.02502), (5.196, 0.12, -1.47), (5.206, 1.02, -1.47), (5.206, 0.12, -1.47), (5.196, 0.12, -1.47), (5.196, 1.02, -1.47), (5.206, 1.02, -0.02502), (5.206, 1.02, -1.47), (5.196, 1.02, -1.47), (5.196, 1.02, -0.02502), (5.206, 1.02, -0.02502), (5.206, 0.12, -0.02502), (5.206, 0.12, -1.47), (5.206, 1.02, -1.47), (5.196, 1.02, 2.965), (5.196, 1.02, 1.52), (5.196, 0.12, 1.52), (5.196, 0.12, 2.965), (5.206, 0.12, 2.965), (5.206, 1.02, 2.965), (5.196, 1.02, 2.965), (5.196, 0.12, 2.965), (5.206, 0.12, 1.52), (5.206, 0.12, 2.965), (5.196, 0.12, 2.965), (5.196, 0.12, 1.52), (5.206, 1.02, 1.52), (5.206, 0.12, 1.52), (5.196, 0.12, 1.52), (5.196, 1.02, 1.52), (5.206, 1.02, 2.965), (5.206, 1.02, 1.52), (5.196, 1.02, 1.52), (5.196, 1.02, 2.965), (5.206, 1.02, 2.965), (5.206, 0.12, 2.965), (5.206, 0.12, 1.52), (5.206, 1.02, 1.52), (4.071, 1.02, 2.99), (4.071, 0.12, 2.99), (5.171, 0.12, 2.99), (5.171, 1.02, 2.99), (4.071, 0.12, 2.98), (4.071, 0.12, 2.99), (4.071, 1.02, 2.99), (4.071, 1.02, 2.98), (5.171, 0.12, 2.98), (5.171, 0.12, 2.99), (4.071, 0.12, 2.99), (4.071, 0.12, 2.98), (5.171, 1.02, 2.98), (5.171, 1.02, 2.99), (5.171, 0.12, 2.99), (5.171, 0.12, 2.98), (4.071, 1.02, 2.98), (4.071, 1.02, 2.99), (5.171, 1.02, 2.99), (5.171, 1.02, 2.98), (4.071, 1.02, 2.98), (5.171, 1.02, 2.98), (5.171, 0.12, 2.98), (4.071, 0.12, 2.98), (5.196, 1.02, -1.52), (5.196, 1.02, -2.965), (5.196, 0.12, -2.965), (5.196, 0.12, -1.52), (5.206, 0.12, -1.52), (5.206, 1.02, -1.52), (5.196, 1.02, -1.52), (5.196, 0.12, -1.52), (5.206, 0.12, -2.965), (5.206, 0.12, -1.52), (5.196, 0.12, -1.52), (5.196, 0.12, -2.965), (5.206, 1.02, -2.965), (5.206, 0.12, -2.965), (5.196, 0.12, -2.965), (5.196, 1.02, -2.965), (5.206, 1.02, -1.52), (5.206, 1.02, -2.965), (5.196, 1.02, -2.965), (5.196, 1.02, -1.52), (5.206, 1.02, -1.52), (5.206, 0.12, -1.52), (5.206, 0.12, -2.965), (5.206, 1.02, -2.965), (5.196, 1.02, 1.47), (5.196, 1.02, 0.02498), (5.196, 0.12, 0.02498), (5.196, 0.12, 1.47), (5.206, 0.12, 1.47), (5.206, 1.02, 1.47), (5.196, 1.02, 1.47), (5.196, 0.12, 1.47), (5.206, 0.12, 0.02498), (5.206, 0.12, 1.47), (5.196, 0.12, 1.47), (5.196, 0.12, 0.02498), (5.206, 1.02, 0.02498), (5.206, 0.12, 0.02498), (5.196, 0.12, 0.02498), (5.196, 1.02, 0.02498), (5.206, 1.02, 1.47), (5.206, 1.02, 0.02498), (5.196, 1.02, 0.02498), (5.196, 1.02, 1.47), (5.206, 1.02, 1.47), (5.206, 0.12, 1.47), (5.206, 0.12, 0.02498), (5.206, 1.02, 0.02498), (4.071, 1.02, -2.99), (4.071, 0.12, -2.99), (5.171, 0.12, -2.99), (5.171, 1.02, -2.99), (4.071, 0.12, -3.0), (4.071, 0.12, -2.99), (4.071, 1.02, -2.99), (4.071, 1.02, -3.0), (5.171, 0.12, -3.0), (5.171, 0.12, -2.99), (4.071, 0.12, -2.99), (4.071, 0.12, -3.0), (5.171, 1.02, -3.0), (5.171, 1.02, -2.99), (5.171, 0.12, -2.99), (5.171, 0.12, -3.0), (4.071, 1.02, -3.0), (4.071, 1.02, -2.99), (5.171, 1.02, -2.99), (5.171, 1.02, -3.0), (4.071, 1.02, -3.0), (5.171, 1.02, -3.0), (5.171, 0.12, -3.0), (4.071, 0.12, -3.0), (5.171, 0.12, -2.965), (5.221, 0.12, -2.965), (5.221, 1.02, -2.965), (5.171, 1.02, -2.965), (5.221, 0.12, -2.965), (5.221, 0.12, -3.015), (5.221, 1.02, -3.015), (5.221, 1.02, -2.965), (5.221, 0.12, -3.015), (5.171, 0.12, -3.015), (5.171, 1.02, -3.015), (5.221, 1.02, -3.015), (5.171, 0.12, -3.015), (5.171, 0.12, -2.965), (5.171, 1.02, -2.965), (5.171, 1.02, -3.015), (5.221, 0.12, -3.015), (5.171, 0.12, -2.965), (5.171, 0.12, -3.015), (5.221, 0.12, -2.965), (5.221, 1.02, -3.015), (5.171, 1.02, -3.015), (5.171, 1.02, -2.965), (5.221, 1.02, -2.965), (4.021, 0.12, -2.965), (4.071, 0.12, -2.965), (4.071, 1.02, -2.965), (4.021, 1.02, -2.965), (4.071, 0.12, -2.965), (4.071, 0.12, -3.015), (4.071, 1.02, -3.015), (4.071, 1.02, -2.965), (4.071, 0.12, -3.015), (4.021, 0.12, -3.015), (4.021, 1.02, -3.015), (4.071, 1.02, -3.015), (4.021, 0.12, -3.015), (4.021, 0.12, -2.965), (4.021, 1.02, -2.965), (4.021, 1.02, -3.015), (4.071, 0.12, -3.015), (4.021, 0.12, -2.965), (4.021, 0.12, -3.015), (4.071, 0.12, -2.965), (4.071, 1.02, -3.015), (4.021, 1.02, -3.015), (4.021, 1.02, -2.965), (4.071, 1.02, -2.965), (4.021, 0.12, 3.015), (4.071, 0.12, 3.015), (4.071, 1.02, 3.015), (4.021, 1.02, 3.015), (4.071, 0.12, 3.015), (4.071, 0.12, 2.965), (4.071, 1.02, 2.965), (4.071, 1.02, 3.015), (4.071, 0.12, 2.965), (4.021, 0.12, 2.965), (4.021, 1.02, 2.965), (4.071, 1.02, 2.965), (4.021, 0.12, 2.965), (4.021, 0.12, 3.015), (4.021, 1.02, 3.015), (4.021, 1.02, 2.965), (4.071, 0.12, 2.965), (4.021, 0.12, 3.015), (4.021, 0.12, 2.965), (4.071, 0.12, 3.015), (4.071, 1.02, 2.965), (4.021, 1.02, 2.965), (4.021, 1.02, 3.015), (4.071, 1.02, 3.015), (5.171, 0.12, 0.02498), (5.221, 0.12, 0.02498), (5.221, 1.02, 0.02498), (5.171, 1.02, 0.02498), (5.221, 0.12, 0.02498), (5.221, 0.12, -0.02502), (5.221, 1.02, -0.02502), (5.221, 1.02, 0.02498), (5.221, 0.12, -0.02502), (5.171, 0.12, -0.02502), (5.171, 1.02, -0.02502), (5.221, 1.02, -0.02502), (5.171, 0.12, -0.02502), (5.171, 0.12, 0.02498), (5.171, 1.02, 0.02498), (5.171, 1.02, -0.02502), (5.221, 0.12, -0.02502), (5.171, 0.12, 0.02498), (5.171, 0.12, -0.02502), (5.221, 0.12, 0.02498), (5.221, 1.02, -0.02502), (5.171, 1.02, -0.02502), (5.171, 1.02, 0.02498), (5.221, 1.02, 0.02498), (5.171, 0.12, 1.52), (5.221, 0.12, 1.52), (5.221, 1.02, 1.52), (5.171, 1.02, 1.52), (5.221, 0.12, 1.52), (5.221, 0.12, 1.47), (5.221, 1.02, 1.47), (5.221, 1.02, 1.52), (5.221, 0.12, 1.47), (5.171, 0.12, 1.47), (5.171, 1.02, 1.47), (5.221, 1.02, 1.47), (5.171, 0.12, 1.47), (5.171, 0.12, 1.52), (5.171, 1.02, 1.52), (5.171, 1.02, 1.47), (5.221, 0.12, 1.47), (5.171, 0.12, 1.52), (5.171, 0.12, 1.47), (5.221, 0.12, 1.52), (5.221, 1.02, 1.47), (5.171, 1.02, 1.47), (5.171, 1.02, 1.52), (5.221, 1.02, 1.52), (5.171, 0.12, -1.47), (5.221, 0.12, -1.47), (5.221, 1.02, -1.47), (5.171, 1.02, -1.47), (5.221, 0.12, -1.47), (5.221, 0.12, -1.52), (5.221, 1.02, -1.52), (5.221, 1.02, -1.47), (5.221, 0.12, -1.52), (5.171, 0.12, -1.52), (5.171, 1.02, -1.52), (5.221, 1.02, -1.52), (5.171, 0.12, -1.52), (5.171, 0.12, -1.47), (5.171, 1.02, -1.47), (5.171, 1.02, -1.52), (5.221, 0.12, -1.52), (5.171, 0.12, -1.47), (5.171, 0.12, -1.52), (5.221, 0.12, -1.47), (5.221, 1.02, -1.52), (5.171, 1.02, -1.52), (5.171, 1.02, -1.47), (5.221, 1.02, -1.47), (5.171, 0.12, 3.015), (5.221, 0.12, 3.015), (5.221, 1.02, 3.015), (5.171, 1.02, 3.015), (5.221, 0.12, 3.015), (5.221, 0.12, 2.965), (5.221, 1.02, 2.965), (5.221, 1.02, 3.015), (5.221, 0.12, 2.965), (5.171, 0.12, 2.965), (5.171, 1.02, 2.965), (5.221, 1.02, 2.965), (5.171, 0.12, 2.965), (5.171, 0.12, 3.015), (5.171, 1.02, 3.015), (5.171, 1.02, 2.965), (5.221, 0.12, 2.965), (5.171, 0.12, 3.015), (5.171, 0.12, 2.965), (5.221, 0.12, 3.015), (5.221, 1.02, 2.965), (5.171, 1.02, 2.965), (5.171, 1.02, 3.015), (5.221, 1.02, 3.015)], [], [(0, 1, 2, 3), (4, 5, 6, 7), (8, 9, 10, 11), (12, 13, 14, 15), (16, 17, 18, 19), (20, 21, 22, 23), (24, 25, 26, 27), (28, 29, 30, 31), (32, 33, 34, 35), (36, 37, 38, 39), (40, 41, 42, 43), (44, 45, 46, 47), (48, 49, 50, 51), (52, 53, 54, 55), (56, 57, 58, 59), (60, 61, 62, 63), (64, 65, 66, 67), (68, 69, 70, 71), (72, 73, 74, 75), (76, 77, 78, 79), (80, 81, 82, 83), (84, 85, 86, 87), (88, 89, 90, 91), (92, 93, 94, 95), (96, 97, 98, 99), (100, 101, 102, 103), (104, 105, 106, 107), (108, 109, 110, 111), (112, 113, 114, 115), (116, 117, 118, 119), (120, 121, 122, 123), (124, 125, 126, 127), (128, 129, 130, 131), (132, 133, 134, 135), (136, 137, 138, 139), (140, 141, 142, 143), (144, 145, 146, 147), (148, 149, 150, 151), (152, 153, 154, 155), (156, 157, 158, 159), (160, 161, 162), (161, 160, 163), (164, 165, 166), (166, 167, 164), (168, 169, 170, 171), (172, 173, 174, 175), (176, 177, 178, 179), (180, 181, 182, 183), (184, 185, 186), (185, 184, 187), (188, 189, 190), (190, 191, 188), (192, 193, 194, 195), (196, 197, 198, 199), (200, 201, 202, 203), (204, 205, 206, 207), (208, 209, 210), (209, 208, 211), (212, 213, 214), (214, 215, 212), (216, 217, 218, 219), (220, 221, 222, 223), (224, 225, 226, 227), (228, 229, 230, 231), (232, 233, 234), (233, 232, 235), (236, 237, 238), (238, 239, 236), (240, 241, 242, 243), (244, 245, 246, 247), (248, 249, 250, 251), (252, 253, 254, 255), (256, 257, 258), (257, 256, 259), (260, 261, 262), (262, 263, 260), (264, 265, 266, 267), (268, 269, 270, 271), (272, 273, 274, 275), (276, 277, 278, 279), (280, 281, 282), (281, 280, 283), (284, 285, 286), (286, 287, 284), (288, 289, 290, 291), (292, 293, 294, 295), (296, 297, 298, 299), (300, 301, 302, 303), (304, 305, 306), (305, 304, 307), (308, 309, 310), (310, 311, 308)])
me_object_26_001.polygons.foreach_set('material_index', [0, 0, 0, 0, 0, 0, 0, 0, 0, 0, 0, 0, 0, 0, 0, 0, 0, 0, 0, 0, 0, 0, 0, 0, 0, 0, 0, 0, 0, 0, 0, 0, 0, 0, 0, 0, 1, 1, 1, 1, 1, 1, 1, 1, 1, 1, 1, 1, 1, 1, 1, 1, 1, 1, 1, 1, 1, 1, 1, 1, 1, 1, 1, 1, 1, 1, 1, 1, 1, 1, 1, 1, 1, 1, 1, 1, 1, 1, 1, 1, 1, 1, 1, 1, 1, 1, 1, 1, 1, 1, 1, 1])
_uv = me_object_26_001.uv_layers.new(name='UVMap')
_uv.uv.foreach_set('vector', [0.02222, 0.9985, 0.8235, 0.9985, 0.8235, 0.5, 0.02222, 0.5, 0.005556, 0.0, 0.005556, 0.5, 0.01111, 0.5, 0.01111, 0.0, 0.01667, 0.0, 0.01667, 0.8028, 0.02222, 0.8028, 0.02222, 0.0, 0.0, 0.0, 0.0, 0.5, 0.005556, 0.5, 0.005556, 0.0, 0.01111, 0.0, 0.01111, 0.8028, 0.01667, 0.8028, 0.01667, 0.0, 0.02222, 0.4985, 0.02222, 0.0, 0.8235, 0.0, 0.8235, 0.4985, 0.02222, 0.9985, 0.8235, 0.9985, 0.8235, 0.5, 0.02222, 0.5, 0.0, 0.0, 0.0, 0.5, 0.005556, 0.5, 0.005556, 0.0, 0.01667, 0.0, 0.01667, 0.8028, 0.02222, 0.8028, 0.02222, 0.0, 0.005556, 0.0, 0.005556, 0.5, 0.01111, 0.5, 0.01111, 0.0, 0.01111, 0.0, 0.01111, 0.8028, 0.01667, 0.8028, 0.01667, 0.0, 0.02222, 0.4985, 0.02222, 0.0, 0.8235, 0.0, 0.8235, 0.4985, 0.02222, 0.4985, 0.02222, 0.0, 0.6319, 0.0, 0.6319, 0.4985, 0.0, 0.0, 0.005556, 0.0, 0.005556, 0.5, 0.0, 0.5, 0.01667, 0.0, 0.02222, 0.0, 0.02222, 0.6111, 0.01667, 0.6111, 0.005556, 0.0, 0.01111, 0.0, 0.01111, 0.5, 0.005556, 0.5, 0.01111, 0.0, 0.01667, 0.0, 0.01667, 0.6111, 0.01111, 0.6111, 0.02222, 0.9985, 0.6319, 0.9985, 0.6319, 0.5, 0.02222, 0.5, 0.02222, 0.4985, 0.8235, 0.4985, 0.8235, 0.0, 0.02222, 0.0, 0.005556, 0.0, 0.005556, 0.5, 0.01111, 0.5, 0.01111, 0.0, 0.01667, 0.0, 0.01667, 0.8028, 0.02222, 0.8028, 0.02222, 0.0, 0.0, 0.0, 0.0, 0.5, 0.005556, 0.5, 0.005556, 0.0, 0.01111, 0.0, 0.01111, 0.8028, 0.01667, 0.8028, 0.01667, 0.0, 0.02222, 0.9985, 0.02222, 0.5, 0.8235, 0.5, 0.8235, 0.9985, 0.02222, 0.4985, 0.8235, 0.4985, 0.8235, 0.0, 0.02222, 0.0, 0.005556, 0.0, 0.005556, 0.5, 0.01111, 0.5, 0.01111, 0.0, 0.01667, 0.0, 0.01667, 0.8028, 0.02222, 0.8028, 0.02222, 0.0, 0.0, 0.0, 0.0, 0.5, 0.005556, 0.5, 0.005556, 0.0, 0.01111, 0.0, 0.01111, 0.8028, 0.01667, 0.8028, 0.01667, 0.0, 0.02222, 0.9985, 0.02222, 0.5, 0.8235, 0.5, 0.8235, 0.9985, 0.02222, 0.9985, 0.02222, 0.5, 0.6319, 0.5, 0.6319, 0.9985, 0.005556, 0.0, 0.01111, 0.0, 0.01111, 0.5, 0.005556, 0.5, 0.01667, 0.0, 0.02222, 0.0, 0.02222, 0.6111, 0.01667, 0.6111, 0.0, 0.0, 0.005556, 0.0, 0.005556, 0.5, 0.0, 0.5, 0.01111, 0.0, 0.01667, 0.0, 0.01667, 0.6111, 0.01111, 0.6111, 0.02222, 0.4985, 0.6319, 0.4985, 0.6319, 0.0, 0.02222, 0.0, 0.0, 0.0, 0.2083, 0.0, 0.2083, 1.0, 0.0, 1.0, 0.2083, 0.0, 0.4167, 0.0, 0.4167, 1.0, 0.2083, 1.0, 0.4167, 0.0, 0.625, 0.0, 0.625, 1.0, 0.4167, 1.0, 0.625, 0.0, 0.8333, 0.0, 0.8333, 1.0, 0.625, 1.0, 0.8333, 0.0, 1.0, 0.05556, 0.8333, 0.05556, 1.0, 0.05556, 0.8333, 0.0, 1.0, 0.0, 0.8333, 1.0, 0.8333, 0.9444, 1.0, 0.9444, 1.0, 0.9444, 1.0, 1.0, 0.8333, 1.0, 0.0, 0.0, 0.2083, 0.0, 0.2083, 1.0, 0.0, 1.0, 0.2083, 0.0, 0.4167, 0.0, 0.4167, 1.0, 0.2083, 1.0, 0.4167, 0.0, 0.625, 0.0, 0.625, 1.0, 0.4167, 1.0, 0.625, 0.0, 0.8333, 0.0, 0.8333, 1.0, 0.625, 1.0, 0.8333, 0.0, 1.0, 0.05556, 0.8333, 0.05556, 1.0, 0.05556, 0.8333, 0.0, 1.0, 0.0, 0.8333, 1.0, 0.8333, 0.9444, 1.0, 0.9444, 1.0, 0.9444, 1.0, 1.0, 0.8333, 1.0, 0.0, 0.0, 0.2083, 0.0, 0.2083, 1.0, 0.0, 1.0, 0.2083, 0.0, 0.4167, 0.0, 0.4167, 1.0, 0.2083, 1.0, 0.4167, 0.0, 0.625, 0.0, 0.625, 1.0, 0.4167, 1.0, 0.625, 0.0, 0.8333, 0.0, 0.8333, 1.0, 0.625, 1.0, 0.8333, 0.0, 1.0, 0.05556, 0.8333, 0.05556, 1.0, 0.05556, 0.8333, 0.0, 1.0, 0.0, 0.8333, 1.0, 0.8333, 0.9444, 1.0, 0.9444, 1.0, 0.9444, 1.0, 1.0, 0.8333, 1.0, 0.0, 0.0, 0.2083, 0.0, 0.2083, 1.0, 0.0, 1.0, 0.2083, 0.0, 0.4167, 0.0, 0.4167, 1.0, 0.2083, 1.0, 0.4167, 0.0, 0.625, 0.0, 0.625, 1.0, 0.4167, 1.0, 0.625, 0.0, 0.8333, 0.0, 0.8333, 1.0, 0.625, 1.0, 0.8333, 0.0, 1.0, 0.05556, 0.8333, 0.05556, 1.0, 0.05556, 0.8333, 0.0, 1.0, 0.0, 0.8333, 1.0, 0.8333, 0.9444, 1.0, 0.9444, 1.0, 0.9444, 1.0, 1.0, 0.8333, 1.0, 0.0, 0.0, 0.2083, 0.0, 0.2083, 1.0, 0.0, 1.0, 0.2083, 0.0, 0.4167, 0.0, 0.4167, 1.0, 0.2083, 1.0, 0.4167, 0.0, 0.625, 0.0, 0.625, 1.0, 0.4167, 1.0, 0.625, 0.0, 0.8333, 0.0, 0.8333, 1.0, 0.625, 1.0, 0.8333, 0.0, 1.0, 0.05556, 0.8333, 0.05556, 1.0, 0.05556, 0.8333, 0.0, 1.0, 0.0, 0.8333, 1.0, 0.8333, 0.9444, 1.0, 0.9444, 1.0, 0.9444, 1.0, 1.0, 0.8333, 1.0, 0.0, 0.0, 0.2083, 0.0, 0.2083, 1.0, 0.0, 1.0, 0.2083, 0.0, 0.4167, 0.0, 0.4167, 1.0, 0.2083, 1.0, 0.4167, 0.0, 0.625, 0.0, 0.625, 1.0, 0.4167, 1.0, 0.625, 0.0, 0.8333, 0.0, 0.8333, 1.0, 0.625, 1.0, 0.8333, 0.0, 1.0, 0.05556, 0.8333, 0.05556, 1.0, 0.05556, 0.8333, 0.0, 1.0, 0.0, 0.8333, 1.0, 0.8333, 0.9444, 1.0, 0.9444, 1.0, 0.9444, 1.0, 1.0, 0.8333, 1.0, 0.0, 0.0, 0.2083, 0.0, 0.2083, 1.0, 0.0, 1.0, 0.2083, 0.0, 0.4167, 0.0, 0.4167, 1.0, 0.2083, 1.0, 0.4167, 0.0, 0.625, 0.0, 0.625, 1.0, 0.4167, 1.0, 0.625, 0.0, 0.8333, 0.0, 0.8333, 1.0, 0.625, 1.0, 0.8333, 0.0, 1.0, 0.05556, 0.8333, 0.05556, 1.0, 0.05556, 0.8333, 0.0, 1.0, 0.0, 0.8333, 1.0, 0.8333, 0.9444, 1.0, 0.9444, 1.0, 0.9444, 1.0, 1.0, 0.8333, 1.0])
me_object_26_001.materials.append(mat_glass)
me_object_26_001.materials.append(mat_window_frames2)
me_object_26_001.use_remesh_preserve_volume = False
me_object_26_001.use_remesh_preserve_attributes = False
me_object_26_001.use_mirror_vertex_groups = False
me_object_26_001.update()
me_object_18 = bpy.data.meshes.new('object_18')
me_object_18.from_pydata([(-4.979, 2.82, 3.015), (-4.979, 5.12, 3.015), (-4.979, 5.12, 2.775), (-4.979, 2.82, 2.775), (-4.979, 5.12, 3.015), (4.021, 5.12, 3.015), (4.021, 5.12, 2.775), (-4.979, 5.12, 2.775), (4.021, 5.12, 3.015), (4.021, -4.441e-15, 3.015), (4.021, -4.441e-15, 2.775), (4.021, 5.12, 2.775), (4.021, -4.441e-15, 3.015), (-2.579, -4.885e-15, 3.015), (-2.579, -4.885e-15, 2.775), (4.021, -4.441e-15, 2.775), (-2.579, -4.885e-15, 3.015), (-2.579, 2.82, 3.015), (-2.579, 2.82, 2.775), (-2.579, -4.885e-15, 2.775), (-2.579, 2.82, 3.015), (-4.979, 2.82, 3.015), (-4.979, 2.82, 2.775), (-2.579, 2.82, 2.775), (-2.579, 2.82, 3.015), (4.021, -4.441e-15, 3.015), (4.021, 5.12, 3.015), (-2.579, -4.885e-15, 3.015), (-4.979, 5.12, 3.015), (-4.979, 2.82, 3.015), (-2.579, 2.82, 2.775), (4.021, 5.12, 2.775), (4.021, -4.441e-15, 2.775), (-2.579, -4.885e-15, 2.775), (-4.979, 5.12, 2.775), (-4.979, 2.82, 2.775)], [], [(0, 1, 2, 3), (4, 5, 6, 7), (8, 9, 10, 11), (12, 13, 14, 15), (16, 17, 18, 19), (20, 21, 22, 23), (24, 25, 26), (27, 25, 24), (28, 29, 24), (26, 28, 24), (30, 31, 32), (33, 30, 32), (34, 30, 35), (31, 30, 34)])
_uv = me_object_18.uv_layers.new(name='UVMap')
_uv.uv.foreach_set('vector', [0.0, 0.0, 0.08144, 0.0, 0.08144, 0.5115, 0.0, 0.5115, 0.08144, 0.0, 0.4001, 0.0, 0.4001, 0.5115, 0.08144, 0.5115, 0.4001, 0.0, 0.5814, 0.0, 0.5814, 0.5115, 0.4001, 0.5115, 0.5814, 0.0, 0.8152, 0.0, 0.8152, 0.5115, 0.5814, 0.5115, 0.8152, 0.0, 0.915, 0.0, 0.915, 0.5115, 0.8152, 0.5115, 0.915, 0.0, 1.0, 0.0, 1.0, 0.5115, 0.915, 0.5115, 0.2337, 0.7309, 0.0, 1.0, 0.0, 0.5115, 0.2337, 1.0, 0.0, 1.0, 0.2337, 0.7309, 0.3187, 0.5115, 0.3187, 0.7309, 0.2337, 0.7309, 0.0, 0.5115, 0.3187, 0.5115, 0.2337, 0.7309, 0.2337, 0.7805, 0.0, 1.0, 0.0, 0.5115, 0.2337, 0.5115, 0.2337, 0.7805, 0.0, 0.5115, 0.3187, 1.0, 0.2337, 0.7805, 0.3187, 0.7805, 0.0, 1.0, 0.2337, 0.7805, 0.3187, 1.0])
me_object_18.materials.append(mat_walls)
me_object_18.use_remesh_preserve_volume = False
me_object_18.use_remesh_preserve_attributes = False
me_object_18.use_mirror_vertex_groups = False
me_object_18.update()
me_object_16 = bpy.data.meshes.new('object_16')
me_object_16.from_pydata([(-2.579, 0.12, 2.775), (-2.579, 0.12, -2.775), (-2.579, 0.0, -2.775), (-2.579, 0.0, 2.775), (-2.579, 0.12, -2.775), (4.021, 0.12, -2.775), (4.021, 0.0, -2.775), (-2.579, 0.0, -2.775), (4.021, 0.12, -2.775), (4.021, 0.12, -3.015), (4.021, 0.0, -3.015), (4.021, 0.0, -2.775), (4.021, 0.12, -3.015), (5.221, 0.12, -3.015), (5.221, 0.0, -3.015), (4.021, 0.0, -3.015), (5.221, 0.12, -3.015), (5.221, 0.12, 3.015), (5.221, 0.0, 3.015), (5.221, 0.0, -3.015), (5.221, 0.12, 3.015), (4.021, 0.12, 3.015), (4.021, 0.0, 3.015), (5.221, 0.0, 3.015), (4.021, 0.12, 3.015), (4.021, 0.12, 2.775), (4.021, 0.0, 2.775), (4.021, 0.0, 3.015), (4.021, 0.12, 2.775), (-2.579, 0.12, 2.775), (-2.579, 0.0, 2.775), (4.021, 0.0, 2.775), (4.021, 0.12, 2.775), (5.221, 0.12, 3.015), (5.221, 0.12, -3.015), (4.021, 0.12, -3.015), (4.021, 0.12, -2.775), (4.021, 0.12, 3.015), (-2.579, 0.12, 2.775), (-2.579, 0.12, -2.775), (4.021, 0.0, 2.775), (5.221, 0.0, -3.015), (5.221, 0.0, 3.015), (4.021, 0.0, -2.775), (4.021, 0.0, -3.015), (4.021, 0.0, 3.015), (-2.579, 0.0, 2.775), (-2.579, 0.0, -2.775), (-2.819, -5.002e-15, 3.015), (-2.579, -5.002e-15, 3.015), (-2.579, 2.62, 3.015), (-2.819, 2.62, 3.015), (-2.579, -5.002e-15, 3.015), (-2.579, -5.002e-15, -3.015), (-2.579, 2.62, -3.015), (-2.579, 2.62, 3.015), (-2.579, -5.002e-15, -3.015), (-2.819, -5.002e-15, -3.015), (-2.819, 2.62, -3.015), (-2.579, 2.62, -3.015), (-2.819, -5.002e-15, -3.015), (-2.819, -5.002e-15, 3.015), (-2.819, 2.62, 3.015), (-2.819, 2.62, -3.015), (-2.579, -5.002e-15, 3.015), (-2.819, -5.002e-15, 3.015), (-2.819, -5.002e-15, -3.015), (-2.579, -5.002e-15, -3.015), (-2.579, 2.62, 3.015), (-2.819, 2.62, -3.015), (-2.819, 2.62, 3.015), (-2.579, 2.62, -3.015), (-2.579, 2.62, 3.015), (-2.579, 2.82, 3.015), (-4.979, 2.82, 3.015), (-4.979, 2.62, 3.015), (-2.579, 2.82, 3.015), (-2.579, 2.82, -3.015), (-4.979, 2.82, -3.015), (-4.979, 2.82, 3.015), (-2.579, 2.82, -3.015), (-2.579, 2.62, -3.015), (-4.979, 2.62, -3.015), (-4.979, 2.82, -3.015), (-2.579, 2.62, -3.015), (-2.579, 2.62, 3.015), (-4.979, 2.62, 3.015), (-4.979, 2.62, -3.015), (-2.579, 2.62, 3.015), (-2.579, 2.62, -3.015), (-2.579, 2.82, -3.015), (-2.579, 2.82, 3.015), (-4.979, 2.62, 3.015), (-4.979, 2.82, -3.015), (-4.979, 2.62, -3.015), (-4.979, 2.82, 3.015)], [], [(0, 1, 2, 3), (4, 5, 6, 7), (8, 9, 10, 11), (12, 13, 14, 15), (16, 17, 18, 19), (20, 21, 22, 23), (24, 25, 26, 27), (28, 29, 30, 31), (32, 33, 34), (34, 35, 36), (37, 33, 32), (36, 38, 32), (38, 36, 39), (34, 36, 32), (40, 41, 42), (41, 43, 44), (45, 40, 42), (43, 40, 46), (46, 47, 43), (41, 40, 43), (48, 49, 50, 51), (52, 53, 54, 55), (56, 57, 58, 59), (60, 61, 62, 63), (64, 65, 66), (66, 67, 64), (68, 69, 70), (69, 68, 71), (72, 73, 74, 75), (76, 77, 78, 79), (80, 81, 82, 83), (84, 85, 86, 87), (88, 89, 90), (90, 91, 88), (92, 93, 94), (93, 92, 95)])
me_object_16.polygons.foreach_set('material_index', [0, 0, 0, 0, 0, 0, 0, 0, 1, 1, 1, 1, 1, 1, 0, 0, 0, 0, 0, 0, 0, 0, 0, 0, 0, 0, 0, 0, 0, 1, 0, 0, 0, 0, 0, 0])
_uv = me_object_16.uv_layers.new(name='UVMap')
_uv.uv.foreach_set('vector', [0.0, 0.0, 0.2007, 0.0, 0.2007, 0.5049, 0.0, 0.5049, 0.2007, 0.0, 0.4393, 0.0, 0.4393, 0.5049, 0.2007, 0.5049, 0.4393, 0.0, 0.4479, 0.0, 0.4479, 0.5049, 0.4393, 0.5049, 0.4479, 0.0, 0.4913, 0.0, 0.4913, 0.5049, 0.4479, 0.5049, 0.4913, 0.0, 0.7093, 0.0, 0.7093, 0.5049, 0.4913, 0.5049, 0.7093, 0.0, 0.7527, 0.0, 0.7527, 0.5049, 0.7093, 0.5049, 0.7527, 0.0, 0.7614, 0.0, 0.7614, 0.5049, 0.7527, 0.5049, 0.7614, 0.0, 1.0, 0.0, 1.0, 0.5049, 0.7614, 0.5049, 0.04338, 0.9803, 2.63e-16, 1.0, 0.0, 0.5049, 0.0, 0.5049, 0.04338, 0.5049, 0.04338, 0.5246, 0.04338, 1.0, 2.63e-16, 1.0, 0.04338, 0.9803, 0.04338, 0.5246, 0.282, 0.9803, 0.04338, 0.9803, 0.282, 0.9803, 0.04338, 0.5246, 0.282, 0.5246, 0.0, 0.5049, 0.04338, 0.5246, 0.04338, 0.9803, 0.04338, 0.5246, 0.0, 1.0, 2.63e-16, 0.5049, 0.0, 1.0, 0.04338, 0.9803, 0.04338, 1.0, 0.04338, 0.5049, 0.04338, 0.5246, 2.63e-16, 0.5049, 0.04338, 0.9803, 0.04338, 0.5246, 0.282, 0.5246, 0.282, 0.5246, 0.282, 0.9803, 0.04338, 0.9803, 0.0, 1.0, 0.04338, 0.5246, 0.04338, 0.9803, 0.0, 0.0, 0.01914, 0.0, 0.01914, 0.9226, 0.0, 0.9226, 0.01914, 0.0, 0.5, 0.0, 0.5, 0.9226, 0.01914, 0.9226, 0.5, 0.0, 0.5191, 0.0, 0.5191, 0.9226, 0.5, 0.9226, 0.5191, 0.0, 1.0, 0.0, 1.0, 0.9226, 0.5191, 0.9226, 0.4809, 0.9226, 0.4809, 1.0, 0.0, 1.0, 0.0, 1.0, 0.0, 0.9226, 0.4809, 0.9226, 1.0, 1.0, 0.5191, 0.9226, 1.0, 0.9226, 0.5191, 0.9226, 1.0, 1.0, 0.5191, 1.0, 0.0, 0.0, 0.01605, 0.0, 0.01605, 0.9286, 0.0, 0.9286, 0.01605, 0.0, 0.5, 0.0, 0.5, 0.9286, 0.01605, 0.9286, 0.5, 0.0, 0.5161, 0.0, 0.5161, 0.9286, 0.5, 0.9286, 0.5161, 0.0, 1.0, 0.0, 1.0, 0.9286, 0.5161, 0.9286, 0.4839, 1.0, 0.0, 1.0, 0.0, 0.9286, 0.0, 0.9286, 0.4839, 0.9286, 0.4839, 1.0, 1.0, 0.9286, 0.5161, 1.0, 0.5161, 0.9286, 0.5161, 1.0, 1.0, 0.9286, 1.0, 1.0])
me_object_16.materials.append(mat_walls)
me_object_16.materials.append(mat_floor)
me_object_16.use_remesh_preserve_volume = False
me_object_16.use_remesh_preserve_attributes = False
me_object_16.use_mirror_vertex_groups = False
me_object_16.update()

# ---- objects
ob_0_0__1 = bpy.data.objects.new('[0,0,-1]', me_object_17)
ob_1_0_0 = bpy.data.objects.new('[-1,0,0]', me_object_15)
ob_1_0_0_1 = bpy.data.objects.new('[1,0,0]', me_object_2)
ob_object_26_001 = bpy.data.objects.new('object_26.001', me_object_26_001)
ob_0_0_1 = bpy.data.objects.new('[0,0,1]', me_object_18)
ob_object_16 = bpy.data.objects.new('object_16', me_object_16)

# ---- transforms, parenting, visibility, modifiers, constraints
ob_0_0__1.location = (0.0, 0.0, 0.0)
ob_0_0__1.rotation_euler = (1.571, -0.0, 0.0)
ob_0_0__1.lineart.crease_threshold = 0.0
ob_1_0_0.location = (0.0, 0.0, 0.0)
ob_1_0_0.rotation_euler = (1.571, -0.0, 0.0)
ob_1_0_0.lineart.crease_threshold = 0.0
ob_1_0_0_1.location = (0.0, 0.0, 0.0)
ob_1_0_0_1.rotation_euler = (1.571, -0.0, 0.0)
ob_1_0_0_1.lineart.crease_threshold = 0.0
ob_object_26_001.location = (0.0, 0.0, 0.0)
ob_object_26_001.rotation_euler = (1.571, -0.0, 0.0)
ob_object_26_001.lineart.crease_threshold = 0.0
ob_0_0_1.location = (0.0, 0.0, 0.0)
ob_0_0_1.rotation_euler = (1.571, -0.0, 0.0)
ob_0_0_1.lineart.crease_threshold = 0.0
ob_object_16.location = (0.0, 0.0, 0.0)
ob_object_16.rotation_euler = (1.571, -0.0, 0.0)
ob_object_16.lineart.crease_threshold = 0.0

# ---- collection membership
col_collection_1.objects.link(ob_0_0__1)
col_collection_1.objects.link(ob_1_0_0)
col_collection_1.objects.link(ob_1_0_0_1)
col_collection_1.objects.link(ob_object_26_001)
col_collection_1.objects.link(ob_0_0_1)
col_collection_1.objects.link(ob_object_16)

# ---- scene / render settings (as saved in the file)
scene.frame_start = 1; scene.frame_end = 250; scene.frame_set(1)
scene.render.engine = 'BLENDER_EEVEE_NEXT'
scene.render.resolution_percentage = 50
scene.render.dither_intensity = 0.0
scene.cycles.use_denoising = False
scene.cycles.samples = 10
scene.cycles.sampling_pattern = 'TABULATED_SOBOL'
scene.cycles.light_sampling_threshold = 0.0
scene.cycles.use_adaptive_sampling = False
scene.cycles.use_light_tree = False
scene.cycles.blur_glossy = 0.0
scene.cycles.pixel_filter_type = 'GAUSSIAN'
scene.cycles.sample_clamp_indirect = 0.0
scene.view_settings.view_transform = 'Standard'
bpy.context.view_layer.update()

# ---- added for rendering (the .blend has no active camera and no usable light): camera, sun
cam_auto = bpy.data.cameras.new('AutoCamera')
cam_auto.lens = 50.0
cam_auto.sensor_width = 36.0
cam_auto.clip_end = 1000.0
ob_auto_camera = bpy.data.objects.new('AutoCamera', cam_auto)
scene.collection.objects.link(ob_auto_camera)
ob_auto_camera.location = (12.1196, -14.5428, 12.2552)
ob_auto_camera.rotation_euler = (1.09748, -7.21219e-08, 0.694738)
scene.camera = ob_auto_camera
light_auto_sun = bpy.data.lights.new('AutoSun', 'SUN')
light_auto_sun.energy = 3.0
light_auto_sun.angle = 0.0523599
ob_auto_sun = bpy.data.objects.new('AutoSun', light_auto_sun)
scene.collection.objects.link(ob_auto_sun)
ob_auto_sun.rotation_euler = (0.872665, 0.174533, 0.523599)
bpy.context.view_layer.update()
